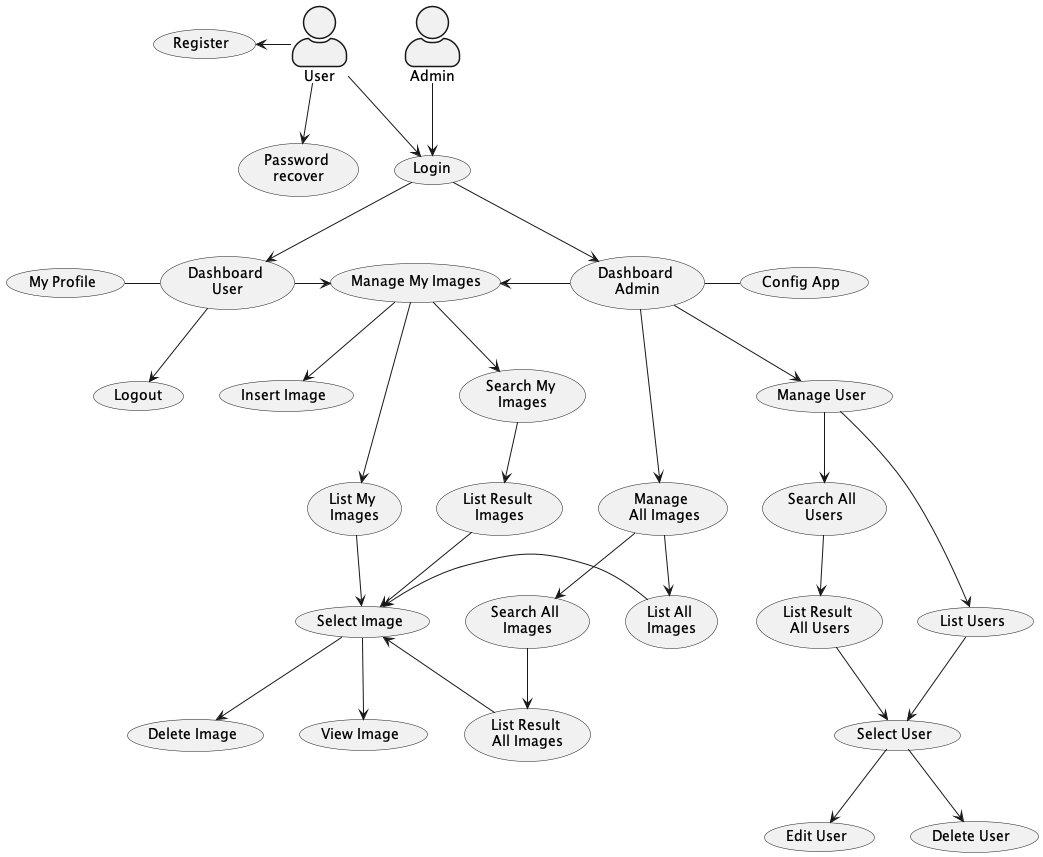

The diagram above was rendered by PlantUML. Its source (embedded in the PNG):
@startuml
skinparam actorStyle awesome

' Actor definition
actor User
actor Admin

' Usecase definition
usecase (Register) as uc_register
usecase (Login) as uc_login
usecase (Logout) as uc_logout
usecase (Password \nrecover) as uc_password_recover
usecase (My Profile) as uc_my_profile
usecase (Config App) as uc_config_application
usecase (Dashboard \nUser) as uc_dashboard_user
usecase (Dashboard \nAdmin) as uc_dashboard_admin
usecase (Manage My Images) as uc_manage_image
usecase (Insert Image) as uc_private_image
usecase (List My \nImages) as uc_list_private_image
usecase (Delete Image) as uc_delete_private_image
usecase (Manage \n All Images) as uc_manage_all_images
usecase (List All \nImages) as uc_list_all_images
usecase (Select Image) as uc_select_private_image
usecase (View Image) as uc_view_private_image
usecase (Search My \nImages) as uc_search_private_image
usecase (Manage User) as uc_manage_user
usecase (List Users) as uc_list_users
usecase (Edit User) as uc_edit_users
usecase (Delete User) as uc_delete_users
usecase (Select User) as uc_select_user
usecase (List Result \nImages) as uc_list_result_images
usecase (Search All \nImages) as uc_search_all_images
usecase (List Result \nAll Images) as uc_list_result_all_images
usecase (Search All \nUsers) as uc_search_all_users
usecase (List Result \nAll Users) as uc_list_result_all_users

Admin --> uc_login
uc_dashboard_admin --> uc_manage_all_images
uc_manage_all_images --> uc_list_all_images
uc_select_private_image <- uc_list_all_images
uc_manage_all_images --> uc_search_all_images
uc_search_all_images --> uc_list_result_all_images
uc_select_private_image <-- uc_list_result_all_images 

uc_dashboard_admin --> uc_manage_user
uc_manage_user --> uc_list_users
uc_list_users --> uc_select_user
uc_select_user --> uc_edit_users
uc_select_user --> uc_delete_users
uc_manage_user --> uc_search_all_users
uc_search_all_users --> uc_list_result_all_users
uc_list_result_all_users --> uc_select_user

uc_dashboard_user -> uc_manage_image
uc_manage_image <- uc_dashboard_admin
uc_manage_image --> uc_private_image
uc_manage_image --> uc_list_private_image
uc_manage_image --> uc_search_private_image
uc_search_private_image --> uc_list_result_images
uc_list_result_images --> uc_select_private_image
uc_list_private_image --> uc_select_private_image
uc_select_private_image --> uc_delete_private_image
uc_select_private_image --> uc_view_private_image 

uc_register <- User
User --> uc_login
uc_login --> uc_dashboard_user
uc_login --> uc_dashboard_admin

User --> uc_password_recover
uc_dashboard_user --> uc_logout
uc_dashboard_user -left- uc_my_profile
uc_dashboard_admin -right- uc_config_application

@enduml